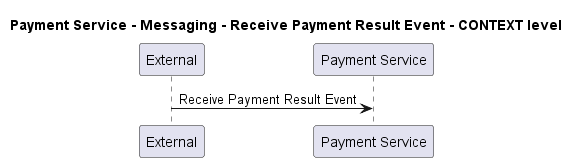

The diagram above was rendered by PlantUML. Its source (embedded in the PNG):
@startuml
!pragma layout smetana

title Payment Service - Messaging - Receive Payment Result Event - CONTEXT level

participant "External" as C4InterFlow.SoftwareSystems.ExternalSystem
participant "Payment Service" as ECommercePlatform.SoftwareSystems.PaymentService

C4InterFlow.SoftwareSystems.ExternalSystem -> ECommercePlatform.SoftwareSystems.PaymentService : Receive Payment Result Event


@enduml